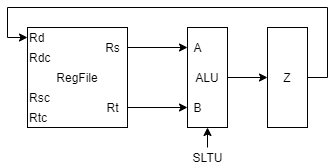

The diagram above was exported from draw.io. Its source (the exported page's mxGraphModel, read from the mxfile embedded in the PNG):
<mxGraphModel dx="962" dy="632" grid="1" gridSize="10" guides="1" tooltips="1" connect="1" arrows="1" fold="1" page="1" pageScale="1" pageWidth="827" pageHeight="1169" math="0" shadow="0">
  <root>
    <mxCell id="0" />
    <mxCell id="1" parent="0" />
    <mxCell id="jvxX4tORfh-qeB99Hm6Z-1" value="RegFile" style="rounded=0;whiteSpace=wrap;html=1;" parent="1" vertex="1">
      <mxGeometry x="160" y="200" width="100" height="100" as="geometry" />
    </mxCell>
    <mxCell id="jvxX4tORfh-qeB99Hm6Z-2" value="Rd" style="text;html=1;align=left;verticalAlign=middle;resizable=0;points=[];autosize=1;" parent="1" vertex="1">
      <mxGeometry x="160" y="200" width="30" height="20" as="geometry" />
    </mxCell>
    <mxCell id="jvxX4tORfh-qeB99Hm6Z-3" value="Rdc" style="text;html=1;align=left;verticalAlign=middle;resizable=0;points=[];autosize=1;" parent="1" vertex="1">
      <mxGeometry x="160" y="220" width="40" height="20" as="geometry" />
    </mxCell>
    <mxCell id="jvxX4tORfh-qeB99Hm6Z-4" value="Rsc" style="text;html=1;align=left;verticalAlign=middle;resizable=0;points=[];autosize=1;" parent="1" vertex="1">
      <mxGeometry x="160" y="260" width="40" height="20" as="geometry" />
    </mxCell>
    <mxCell id="jvxX4tORfh-qeB99Hm6Z-5" value="Rtc" style="text;html=1;align=left;verticalAlign=middle;resizable=0;points=[];autosize=1;" parent="1" vertex="1">
      <mxGeometry x="160" y="280" width="30" height="20" as="geometry" />
    </mxCell>
    <mxCell id="jvxX4tORfh-qeB99Hm6Z-11" style="edgeStyle=orthogonalEdgeStyle;rounded=0;orthogonalLoop=1;jettySize=auto;html=1;" parent="1" source="jvxX4tORfh-qeB99Hm6Z-6" target="jvxX4tORfh-qeB99Hm6Z-9" edge="1">
      <mxGeometry relative="1" as="geometry" />
    </mxCell>
    <mxCell id="jvxX4tORfh-qeB99Hm6Z-6" value="Rs" style="text;html=1;align=center;verticalAlign=middle;resizable=0;points=[];autosize=1;" parent="1" vertex="1">
      <mxGeometry x="230" y="210" width="30" height="20" as="geometry" />
    </mxCell>
    <mxCell id="jvxX4tORfh-qeB99Hm6Z-12" style="edgeStyle=orthogonalEdgeStyle;rounded=0;orthogonalLoop=1;jettySize=auto;html=1;" parent="1" source="jvxX4tORfh-qeB99Hm6Z-7" target="jvxX4tORfh-qeB99Hm6Z-10" edge="1">
      <mxGeometry relative="1" as="geometry" />
    </mxCell>
    <mxCell id="jvxX4tORfh-qeB99Hm6Z-7" value="Rt" style="text;html=1;align=center;verticalAlign=middle;resizable=0;points=[];autosize=1;" parent="1" vertex="1">
      <mxGeometry x="230" y="270" width="30" height="20" as="geometry" />
    </mxCell>
    <mxCell id="jvxX4tORfh-qeB99Hm6Z-14" style="edgeStyle=orthogonalEdgeStyle;rounded=0;orthogonalLoop=1;jettySize=auto;html=1;exitX=1;exitY=0.5;exitDx=0;exitDy=0;entryX=0;entryY=0.5;entryDx=0;entryDy=0;" parent="1" source="jvxX4tORfh-qeB99Hm6Z-8" target="jvxX4tORfh-qeB99Hm6Z-13" edge="1">
      <mxGeometry relative="1" as="geometry" />
    </mxCell>
    <mxCell id="jvxX4tORfh-qeB99Hm6Z-8" value="ALU" style="rounded=0;whiteSpace=wrap;html=1;fontSize=12;" parent="1" vertex="1">
      <mxGeometry x="320" y="200" width="40" height="100" as="geometry" />
    </mxCell>
    <mxCell id="jvxX4tORfh-qeB99Hm6Z-9" value="A" style="text;html=1;align=center;verticalAlign=middle;resizable=0;points=[];autosize=1;fontSize=12;" parent="1" vertex="1">
      <mxGeometry x="320" y="210" width="20" height="20" as="geometry" />
    </mxCell>
    <mxCell id="jvxX4tORfh-qeB99Hm6Z-10" value="B" style="text;html=1;align=center;verticalAlign=middle;resizable=0;points=[];autosize=1;fontSize=12;" parent="1" vertex="1">
      <mxGeometry x="320" y="270" width="20" height="20" as="geometry" />
    </mxCell>
    <mxCell id="jvxX4tORfh-qeB99Hm6Z-15" style="edgeStyle=orthogonalEdgeStyle;rounded=0;orthogonalLoop=1;jettySize=auto;html=1;exitX=1;exitY=0.5;exitDx=0;exitDy=0;" parent="1" source="jvxX4tORfh-qeB99Hm6Z-13" target="jvxX4tORfh-qeB99Hm6Z-2" edge="1">
      <mxGeometry relative="1" as="geometry">
        <Array as="points">
          <mxPoint x="460" y="250" />
          <mxPoint x="460" y="180" />
          <mxPoint x="140" y="180" />
          <mxPoint x="140" y="210" />
        </Array>
      </mxGeometry>
    </mxCell>
    <mxCell id="jvxX4tORfh-qeB99Hm6Z-13" value="Z" style="rounded=0;whiteSpace=wrap;html=1;fontSize=12;" parent="1" vertex="1">
      <mxGeometry x="400" y="200" width="40" height="100" as="geometry" />
    </mxCell>
    <mxCell id="jvxX4tORfh-qeB99Hm6Z-16" value="" style="endArrow=classic;html=1;" parent="1" edge="1">
      <mxGeometry width="50" height="50" relative="1" as="geometry">
        <mxPoint x="340" y="320" as="sourcePoint" />
        <mxPoint x="340" y="300" as="targetPoint" />
      </mxGeometry>
    </mxCell>
    <mxCell id="jvxX4tORfh-qeB99Hm6Z-17" value="SLTU" style="text;html=1;align=center;verticalAlign=middle;resizable=0;points=[];autosize=1;" parent="1" vertex="1">
      <mxGeometry x="315" y="320" width="50" height="20" as="geometry" />
    </mxCell>
  </root>
</mxGraphModel>